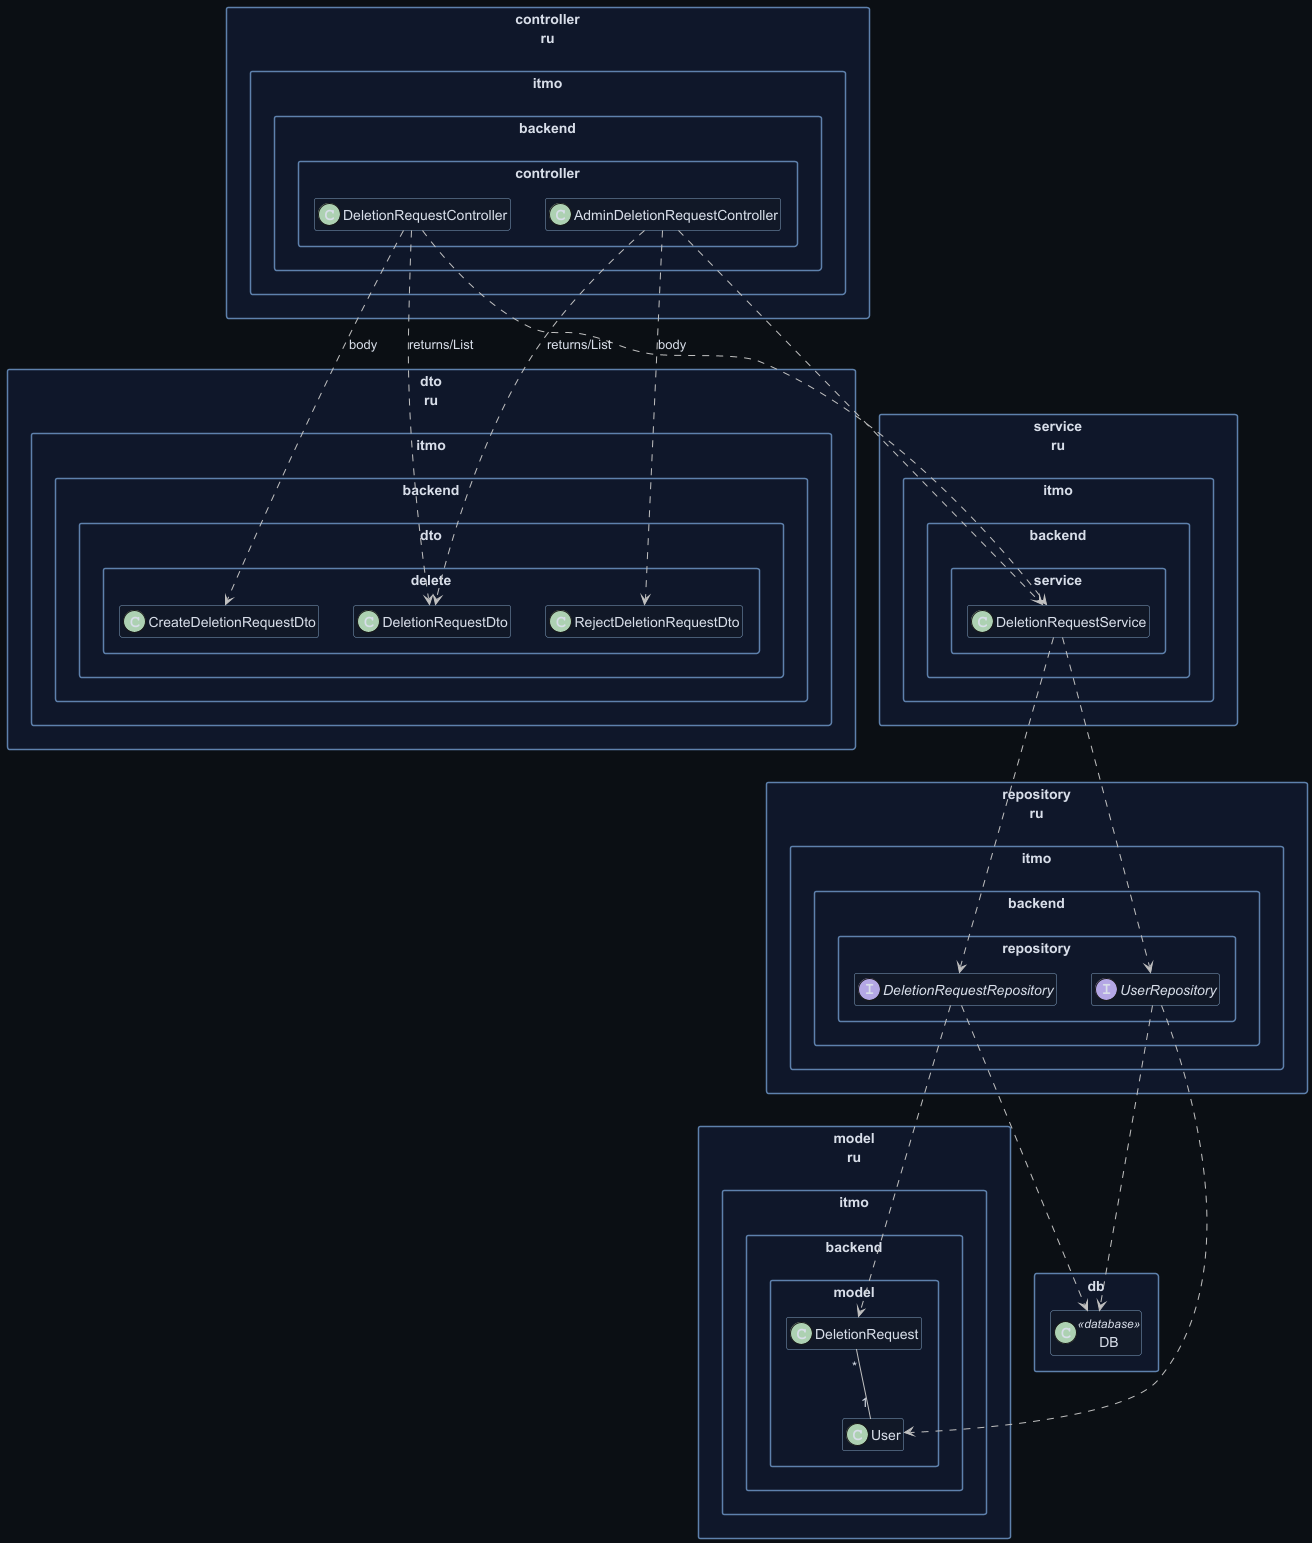

The diagram above was rendered by PlantUML. Its source (embedded in the PNG):
@startuml
skinparam backgroundColor #0b0f14
skinparam defaultFontColor #d8dee9
skinparam ArrowColor #c0c0c0
skinparam packageBorderColor #5e81ac
skinparam classBorderColor #81a1c1
skinparam classBackgroundColor #111827
skinparam packageBackgroundColor #0f172a
skinparam shadowing false
skinparam packageStyle rectangle
hide empty members

package "dto\nru.itmo.backend.dto.delete" {
  class CreateDeletionRequestDto
  class DeletionRequestDto
  class RejectDeletionRequestDto
}

package "controller\nru.itmo.backend.controller" {
  class DeletionRequestController
  class AdminDeletionRequestController
}

package "service\nru.itmo.backend.service" {
  class DeletionRequestService
}

package "repository\nru.itmo.backend.repository" {
  interface DeletionRequestRepository
  interface UserRepository
}

package "model\nru.itmo.backend.model" {
  class DeletionRequest
  class User
}

package "db" {
  class DB <<database>>
}
DeletionRequestController ..> DeletionRequestService
AdminDeletionRequestController ..> DeletionRequestService

DeletionRequestController ..> CreateDeletionRequestDto : body
DeletionRequestController ..> DeletionRequestDto : returns/List
AdminDeletionRequestController ..> RejectDeletionRequestDto : body
AdminDeletionRequestController ..> DeletionRequestDto : returns/List

DeletionRequestService ..> DeletionRequestRepository
DeletionRequestService ..> UserRepository

DeletionRequestRepository ..> DeletionRequest
UserRepository ..> User

DeletionRequestRepository ..> DB
UserRepository ..> DB

DeletionRequest "*" -- "1" User

@enduml